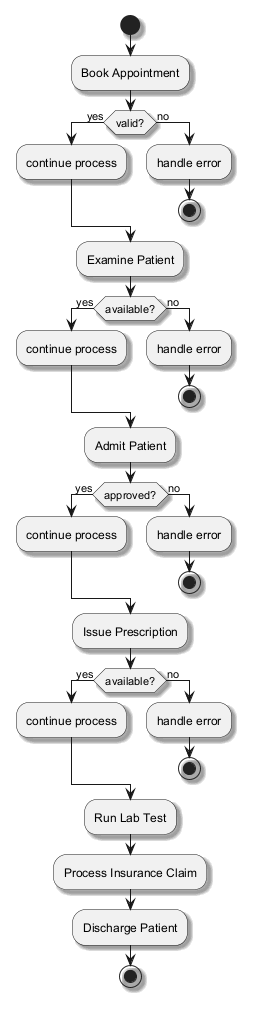

The diagram above was rendered by PlantUML. Its source (embedded in the PNG):
@startuml
skinparam shadowing true
start
:Book Appointment;
if (valid?) then (yes)
:continue process;
else (no)
:handle error;
stop
endif
:Examine Patient;
if (available?) then (yes)
:continue process;
else (no)
:handle error;
stop
endif
:Admit Patient;
if (approved?) then (yes)
:continue process;
else (no)
:handle error;
stop
endif
:Issue Prescription;
if (available?) then (yes)
:continue process;
else (no)
:handle error;
stop
endif
:Run Lab Test;
:Process Insurance Claim;
:Discharge Patient;
stop
@enduml